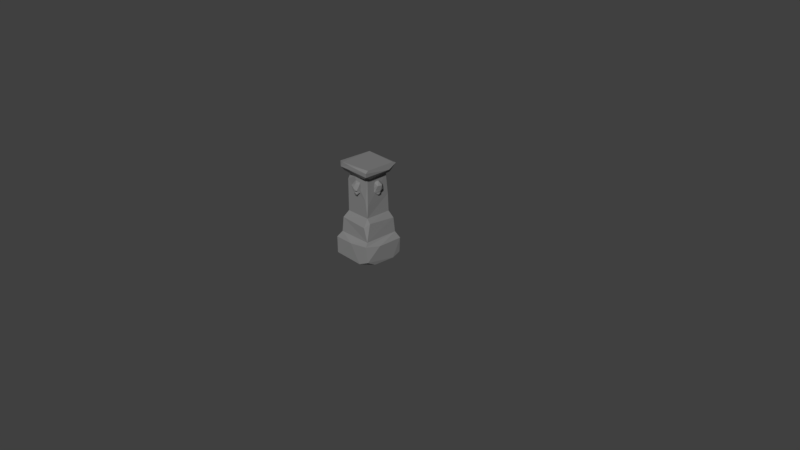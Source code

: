# Source: Column_square_1.blend  (saved by Blender 2.79.0; exported with 4.5.12 LTS)
import bpy
from mathutils import Matrix  # noqa: F401  (used for matrix-valued properties, if any)

bpy.ops.wm.read_factory_settings(use_empty=True)
scene = bpy.context.scene
scene.name = 'Scene'

# ---- collections
col_collection_1 = bpy.data.collections.new('Collection 1'); scene.collection.children.link(col_collection_1)

# ---- materials (node trees are filled in below, after node groups)
mat_m_column_embers = bpy.data.materials.new('M_Column_embers')
mat_m_column_embers.alpha_threshold = 0.0
mat_m_column_embers.diffuse_color = (0.2159, 0.2159, 0.2159, 1.0)
mat_m_column_embers.roughness = 0.5

# ---- material node trees
mat_m_column_embers.use_nodes = True; mat_m_column_embers.node_tree.nodes.clear()
_N = mat_m_column_embers.node_tree.nodes; _L = mat_m_column_embers.node_tree.links
n0 = _N.new('ShaderNodeOutputMaterial'); n0.name = 'Material Output'; n0.location = (1200, 880)
n0.label = 'Material Out'
n1 = _N.new('ShaderNodeAddShader'); n1.name = 'Add Shader'; n1.location = (1000, 880)
n1.label = 'Shader Add Refl'
n2 = _N.new('ShaderNodeAddShader'); n2.name = 'Add Shader.001'; n2.location = (800, 880)
n2.label = 'Shader Add Spec'
n3 = _N.new('ShaderNodeBsdfRefraction'); n3.name = 'Refraction BSDF'; n3.location = (1200, 220)
n3.label = 'Refl BSDF'
n3.mute = True
n4 = _N.new('ShaderNodeMix'); n4.name = 'Mix'; n4.location = (1000, 220)
n4.label = 'Mix Color/Refl'
n4.data_type = 'RGBA'
n4.blend_type = 'MULTIPLY'
n4.inputs[0].default_value = 1.0
n4.inputs[6].default_value = (1.0, 1.0, 1.0, 1.0)
n4.inputs[7].default_value = (0.0, 0.0, 0.0, 0.0)
n5 = _N.new('ShaderNodeMixShader'); n5.name = 'Mix Shader'; n5.location = (600, 880)
n5.label = 'Shader Mix Alpha'
n6 = _N.new('ShaderNodeBsdfTransparent'); n6.name = 'Transparent BSDF'; n6.location = (400, 880)
n6.label = 'Alpha BSDF'
n6.mute = True
n7 = _N.new('ShaderNodeMix'); n7.name = 'Mix.001'; n7.location = (200, 1100)
n7.label = 'Mix Color/Alpha'
n7.data_type = 'RGBA'
n7.blend_type = 'MULTIPLY'
n7.inputs[0].default_value = 1.0
n7.inputs[6].default_value = (1.0, 1.0, 1.0, 1.0)
n7.inputs[7].default_value = (1.0, 1.0, 1.0, 1.0)
n8 = _N.new('ShaderNodeBsdfDiffuse'); n8.name = 'Diffuse BSDF'; n8.location = (400, 660)
n8.label = 'Diff BSDF'
n9 = _N.new('ShaderNodeMix'); n9.name = 'Mix.002'; n9.location = (200, 660)
n9.label = 'Mix Color/Diffuse'
n9.data_type = 'RGBA'
n9.blend_type = 'MULTIPLY'
n9.inputs[0].default_value = 1.0
n9.inputs[6].default_value = (0.2159, 0.2159, 0.2159, 1.0)
n9.inputs[7].default_value = (1.0, 1.0, 1.0, 1.0)
n10 = _N.new('ShaderNodeBsdfAnisotropic'); n10.name = 'Glossy BSDF'; n10.location = (400, 220)
n10.label = 'Spec BSDF'
n10.distribution = 'GGX'
n11 = _N.new('ShaderNodeMix'); n11.name = 'Mix.003'; n11.location = (200, 220)
n11.label = 'Mix Color/Spec'
n11.data_type = 'RGBA'
n11.blend_type = 'MULTIPLY'
n11.inputs[0].default_value = 1.0
n11.inputs[6].default_value = (0.1, 0.1, 0.1, 1.0)
n11.inputs[7].default_value = (0.0, 0.0, 0.0, 1.0)
n12 = _N.new('ShaderNodeMix'); n12.name = 'Mix.004'; n12.location = (200, 0)
n12.label = 'Mix Color/Hardness'
n12.data_type = 'RGBA'
n12.blend_type = 'MULTIPLY'
n12.inputs[0].default_value = 1.0
n12.inputs[6].default_value = (3.95, 3.95, 3.95, 3.95)
n12.inputs[7].default_value = (1.0, 1.0, 1.0, 1.0)
n13 = _N.new('ShaderNodeNormalMap'); n13.name = 'Normal Map'; n13.location = (200, 440)
n13.label = 'Normal/Map'
n13.mute = True
n14 = _N.new('ShaderNodeMix'); n14.name = 'Mix.005'; n14.location = (1000, 660)
n14.label = 'Bump/Map'
n14.mute = True
n14.data_type = 'RGBA'
n14.blend_type = 'MULTIPLY'
n14.inputs[0].default_value = 1.0
n14.inputs[6].default_value = (1.0, 1.0, 1.0, 1.0)
n14.inputs[7].default_value = (0.0, 0.0, 0.0, 1.0)
n15 = _N.new('ShaderNodeTexCoord'); n15.name = 'Texture Coordinate'; n15.location = (-600, 660)
n15.label = 'Texture Coords'
n16 = _N.new('ShaderNodeDisplacement'); n16.name = 'Displacement'; n16.location = (0, 0)
n16.inputs[1].default_value = 0.0
n16.inputs[2].default_value = 0.1
n17 = _N.new('ShaderNodeMath'); n17.name = 'Math'; n17.location = (0, 0)
n17.operation = 'POWER'
_L.new(n1.outputs[0], n0.inputs[0])
_L.new(n2.outputs[0], n1.inputs[0])
_L.new(n3.outputs[0], n1.inputs[1])
_L.new(n4.outputs[2], n3.inputs[0])
_L.new(n5.outputs[0], n2.inputs[0])
_L.new(n6.outputs[0], n5.inputs[1])
_L.new(n7.outputs[2], n5.inputs[0])
_L.new(n8.outputs[0], n5.inputs[2])
_L.new(n9.outputs[2], n8.inputs[0])
_L.new(n10.outputs[0], n2.inputs[1])
_L.new(n11.outputs[2], n10.inputs[0])
_L.new(n13.outputs[0], n8.inputs[2])
_L.new(n13.outputs[0], n10.inputs[4])
_L.new(n13.outputs[0], n3.inputs[3])
_L.new(n14.outputs[2], n16.inputs[0])
_L.new(n16.outputs[0], n0.inputs[2])
_L.new(n12.outputs[2], n17.inputs[0])
_L.new(n17.outputs[0], n10.inputs[1])
n0.is_active_output = True

# ---- world
world_world = bpy.data.worlds.new('World'); scene.world = world_world
world_world.color = (0.05088, 0.05088, 0.05088)
world_world.use_sun_shadow = False
world_world.sun_shadow_jitter_overblur = 0.0
world_world.cycles.sampling_method = 'MANUAL'

# ---- cameras
cam_camera = bpy.data.cameras.new('Camera')
cam_camera.clip_end = 100.0
cam_camera.lens = 35.0
cam_camera.sensor_width = 32.0
cam_camera.sensor_height = 18.0
cam_camera.ortho_scale = 7.314
cam_camera.dof.focus_distance = 0.0

# ---- meshes
me_untitled_002 = bpy.data.meshes.new('Untitled.002')
me_untitled_002.from_pydata([(-17.35, -17.06, 61.75), (-21.95, -22.56, 52.57), (17.15, -22.64, 50.64), (22.58, -22.46, 32.5), (24.97, -26.8, 28.21), (-1.401, -28.93, 25.04), (29.23, -27.76, 8.444), (-20.65, 13.61, 115.7), (-24.68, -18.54, 120.4), (-25.19, 25.42, 121.7), (-26.14, 12.67, 126.5), (25.5, 12.37, 121.4), (21.1, -14.71, 115.1), (-22.51, 16.89, 42.98), (-22.44, 20.44, 53.61), (-17.32, -17.02, 105.1), (-27.52, -29.05, 2.482), (-29.02, -15.67, 0.7128), (13.69, 17.69, 113.1), (17.23, 17.37, 85.72), (18.11, 17.69, 62.1), (23.84, 23.26, 33.12), (9.963, 23.83, 51.32), (-19.76, 22.77, 52.24), (-15.02, 22.91, 42.83), (-25.8, 28.74, 25.38), (28.27, 26.82, 4.715), (27.44, 28.84, 24.43), (-14.2, 29.69, 6.248), (-21.71, -24.69, 122.1), (-3.236, -25.67, 128.3), (-3.942, -17.84, 112.4), (25.19, -24.97, 126.4), (18.98, 2.112, 88.83), (19.69, -1.006, 90.12), (15.25, 4.048, 91.53), (18.36, 5.912, 94.29), (15.1, 5.736, 96.1), (15.14, 4.216, 108.5), (23.41, 2.45, 103.1), (19.52, 0.2806, 108.1), (21.15, 1.619, 92.66), (19.2, -4.529, 96.88), (18.02, -5.559, 94.06), (15.78, -3.266, 92.32), (-2.882, 16.52, 90.19), (-0.6177, 19.36, 88.78), (-4.663, 18.84, 92.77), (-5.474, 19.26, 96.39), (-2.66, 19.42, 95.91), (-6.959, 19.02, 102.3), (-1.027, 22.56, 105.3), (1.526, 16.44, 109.0), (-3.748, 23.22, 100.3), (4.692, 20.78, 103.7), (1.978, 19.19, 96.34), (4.036, 21.42, 97.7), (3.687, 18.93, 93.58), (4.569, 16.7, 92.76), (-0.4819, 22.97, 96.27), (-18.94, -5.739, 94.18), (-18.55, 1.797, 89.81), (-18.37, 3.633, 92.68), (-18.14, 5.369, 94.54), (-19.47, 1.804, 96.12), (-21.01, 4.732, 98.66), (-15.9, 3.972, 92.89), (-15.91, 3.772, 108.0), (-20.16, 3.783, 106.1), (-21.5, -4.313, 104.9), (-15.8, -4.162, 108.2), (-24.06, -0.829, 102.2), (-15.83, -7.203, 102.8), (-22.48, -0.6598, 95.9), (-20.5, -5.237, 97.12), (-22.63, 23.15, 128.9), (-17.85, -24.65, 129.0), (24.69, -21.13, 129.1), (5.797, -16.82, 94.25), (2.462, -21.42, 91.75), (5.812, -19.29, 93.28), (2.553, -20.36, 95.29), (-0.7994, -17.76, 88.51), (-1.42, -20.18, 89.24), (-5.287, -16.73, 93.7), (-5.406, -18.89, 93.57), (0.4986, -23.28, 94.42), (-4.417, -19.85, 95.34), (0.5039, -24.45, 99.78), (-4.126, -23.1, 102.3), (1.851, -21.97, 105.4), (6.17, -18.74, 104.3), (17.58, -15.99, 78.72), (17.25, -16.89, 61.98), (22.67, 21.59, 52.86), (29.12, 27.09, 24.68), (29.29, -7.556, 24.92), (28.43, -15.31, 1.136), (-14.91, 18.71, 113.8), (14.4, 25.44, 121.5), (-24.87, 26.13, 125.5), (18.79, 28.46, 0.6132), (-19.81, 27.0, 0.008274), (16.96, -15.57, 112.2), (14.85, -17.34, 83.65), (20.86, -16.07, 55.4), (-28.62, -28.42, 24.53), (20.27, 17.76, 115.9), (-29.14, 26.29, 24.24), (-16.97, 17.28, 90.78), (-17.42, 17.08, 62.68), (-22.49, 23.27, 32.15), (-28.97, 27.46, 4.665), (-9.841, -25.97, 122.9), (24.84, -24.61, 121.0), (22.11, 4.297, 97.66), (19.67, 6.187, 103.6), (22.03, 0.6365, 95.67), (-6.055, 16.55, 106.2), (-15.74, 6.274, 103.4), (-20.15, -2.752, 92.26), (24.45, 19.59, 129.3), (2.147, -20.3, 89.32), (29.13, 14.91, 0.7203), (14.64, 20.94, 115.3), (-26.86, -25.02, 0.1155), (15.11, -6.098, 99.65), (14.95, -1.297, 92.26), (-17.74, -11.57, 112.7), (-23.15, -23.85, 32.85), (14.87, -29.22, 1.812), (-20.27, -20.23, 116.4), (-24.59, -22.52, 128.3), (24.86, 24.23, 127.3), (17.66, -21.04, 115.8), (17.55, 14.18, 113.6), (-23.87, 10.1, 32.7), (19.39, 2.828, 96.25), (15.18, -4.915, 107.4), (22.14, -3.648, 103.2), (-5.941, 16.57, 94.99), (6.396, 16.47, 104.6), (-16.02, -2.716, 90.66), (-16.8, 0.0494, 108.9), (-15.82, -5.966, 96.72), (-19.2, -2.739, 96.18), (4.604, -22.65, 96.7), (4.62, -16.94, 106.6), (-7.387, -17.12, 102.0), (-2.134, -17.06, 108.1), (-26.35, 18.85, 0.4136)], [], [(104, 31, 15), (104, 93, 92), (93, 104, 0), (2, 105, 93), (129, 3, 1), (130, 5, 16), (16, 125, 130), (29, 132, 8), (10, 100, 9), (10, 75, 100), (11, 77, 32), (11, 114, 12), (11, 12, 107), (134, 12, 114), (107, 12, 135), (134, 103, 12), (103, 135, 12), (136, 13, 111), (136, 111, 108), (1, 14, 136), (1, 0, 14), (14, 0, 110), (0, 109, 110), (0, 15, 128), (128, 109, 0), (136, 108, 106), (108, 112, 17), (19, 110, 109), (19, 20, 110), (22, 94, 21), (24, 23, 21), (25, 108, 111), (21, 27, 111), (111, 27, 25), (26, 27, 95), (28, 25, 27), (101, 102, 28), (113, 30, 29), (29, 131, 113), (8, 131, 29), (31, 131, 128), (31, 103, 134), (134, 113, 131), (114, 32, 113), (32, 77, 30), (30, 113, 32), (127, 35, 33), (33, 35, 41), (36, 41, 35), (36, 35, 37), (116, 39, 115), (38, 40, 116), (39, 117, 115), (139, 126, 42), (42, 117, 139), (137, 115, 117), (34, 43, 44), (47, 46, 45), (50, 48, 140), (140, 118, 50), (52, 54, 51), (54, 59, 51), (56, 58, 57), (55, 57, 59), (57, 46, 59), (46, 47, 59), (120, 73, 61), (64, 62, 73), (63, 119, 66), (119, 65, 68), (67, 119, 68), (71, 68, 65), (71, 74, 69), (72, 69, 74), (72, 74, 144), (132, 76, 75), (79, 122, 78), (80, 78, 146), (80, 146, 81), (88, 86, 146), (79, 83, 122), (83, 82, 122), (84, 82, 83), (85, 83, 86), (87, 84, 85), (89, 148, 87), (89, 86, 88), (89, 88, 90), (89, 90, 149), (90, 147, 149), (91, 147, 90), (88, 146, 90), (18, 135, 19), (19, 92, 93), (93, 105, 20), (21, 94, 3), (3, 4, 21), (95, 123, 26), (96, 123, 95), (6, 130, 97), (18, 98, 124), (99, 98, 9), (107, 124, 99), (100, 75, 133), (125, 16, 17), (44, 126, 127), (31, 104, 103), (31, 128, 15), (0, 104, 15), (11, 133, 121, 77), (93, 1, 2), (1, 93, 0), (3, 105, 2), (3, 2, 1), (3, 129, 5), (3, 5, 4), (106, 5, 129), (16, 5, 106), (130, 6, 5), (6, 4, 5), (128, 7, 98), (131, 7, 128), (7, 8, 9), (7, 131, 8), (132, 10, 8), (9, 8, 10), (10, 132, 75), (115, 36, 37, 116), (114, 11, 32), (11, 107, 133), (13, 136, 14), (1, 136, 129), (128, 98, 109), (129, 136, 106), (106, 17, 16), (108, 17, 106), (150, 17, 112), (108, 25, 112), (18, 109, 98), (19, 109, 18), (110, 20, 22), (110, 22, 23), (20, 94, 22), (14, 110, 23), (21, 23, 22), (23, 13, 14), (23, 24, 13), (13, 24, 111), (24, 21, 111), (27, 26, 101), (27, 101, 28), (112, 25, 28), (112, 28, 102), (29, 30, 76), (29, 76, 132), (31, 134, 131), (113, 134, 114), (44, 127, 33), (34, 44, 33), (33, 41, 34), (36, 137, 41), (137, 36, 115), (123, 97, 125, 150), (116, 37, 38), (40, 39, 116), (38, 138, 40), (139, 39, 40), (138, 139, 40), (138, 126, 139), (139, 117, 39), (137, 117, 41), (117, 43, 41), (41, 43, 34), (43, 117, 42), (42, 126, 43), (43, 126, 44), (46, 58, 45), (45, 140, 47), (47, 140, 48), (48, 49, 47), (49, 59, 47), (49, 48, 59), (53, 59, 48), (53, 48, 50), (51, 53, 50), (51, 50, 118), (118, 52, 51), (54, 52, 141), (59, 53, 51), (54, 141, 56), (56, 141, 58), (59, 54, 56), (59, 56, 55), (57, 55, 56), (46, 57, 58), (66, 142, 61), (61, 142, 120), (142, 60, 120), (144, 60, 142), (73, 62, 61), (62, 66, 61), (63, 66, 62), (63, 62, 64), (64, 65, 63), (64, 73, 65), (63, 65, 119), (68, 143, 67), (69, 70, 143), (69, 143, 68), (69, 68, 71), (70, 69, 72), (73, 71, 65), (71, 73, 74), (60, 144, 74), (60, 74, 145), (145, 120, 60), (145, 74, 73), (145, 73, 120), (30, 77, 76), (77, 75, 76), (121, 75, 77), (133, 75, 121), (82, 78, 122), (79, 78, 80), (78, 147, 91), (81, 79, 80), (81, 86, 79), (86, 81, 146), (86, 83, 79), (83, 85, 84), (85, 86, 87), (87, 148, 84), (87, 86, 89), (89, 149, 148), (90, 146, 91), (91, 146, 78), (92, 135, 103), (135, 92, 19), (104, 92, 103), (19, 93, 20), (20, 105, 94), (3, 94, 105), (21, 95, 27), (96, 95, 21), (21, 4, 96), (96, 6, 123), (96, 4, 6), (123, 6, 97), (124, 135, 18), (124, 107, 135), (98, 99, 124), (99, 133, 107), (99, 100, 133), (9, 98, 7), (100, 99, 9), (125, 97, 130), (125, 17, 150), (101, 26, 123), (123, 150, 101), (102, 101, 150), (150, 112, 102)])
_uv = me_untitled_002.uv_layers.new(name='UVmap_0')
_uv.uv.foreach_set('vector', [0.6678, 0.3773, 0.5978, 0.4856, 0.5826, 0.4499, 0.6678, 0.3773, 0.6748, 0.2824, 0.6777, 0.3131, 0.6748, 0.2824, 0.6678, 0.3773, 0.5425, 0.2827, 0.6708, 0.2281, 0.6952, 0.2457, 0.6748, 0.2824, 0.5163, 0.1759, 0.6935, 0.1609, 0.5276, 0.2416, 0.6676, 0.03204, 0.6054, 0.1294, 0.5105, 0.03702, 0.5105, 0.03702, 0.5813, 0.02088, 0.6676, 0.03204, 0.2371, 0.4913, 0.2187, 0.4788, 0.2511, 0.4666, 0.2284, 0.3385, 0.2321, 0.29, 0.253, 0.2924, 0.2284, 0.3385, 0.2195, 0.3164, 0.2321, 0.29, 0.7225, 0.4392, 0.6839, 0.292, 0.695, 0.2935, 0.7225, 0.4392, 0.7205, 0.2987, 0.7458, 0.3246, 0.7225, 0.4392, 0.7458, 0.3246, 0.7397, 0.4664, 0.739, 0.303, 0.7458, 0.3246, 0.7205, 0.2987, 0.7397, 0.4664, 0.7458, 0.3246, 0.7591, 0.4373, 0.739, 0.303, 0.7602, 0.3385, 0.7458, 0.3246, 0.7602, 0.3385, 0.7591, 0.4373, 0.7458, 0.3246, 0.326, 0.1573, 0.3027, 0.1984, 0.2824, 0.1581, 0.326, 0.1573, 0.2824, 0.1581, 0.2714, 0.1107, 0.4549, 0.2335, 0.297, 0.241, 0.326, 0.1573, 0.4549, 0.2335, 0.4428, 0.2962, 0.297, 0.241, 0.297, 0.241, 0.4428, 0.2962, 0.3057, 0.2843, 0.4428, 0.2962, 0.306, 0.3883, 0.3057, 0.2843, 0.4428, 0.2962, 0.4313, 0.4581, 0.4095, 0.4789, 0.4095, 0.4789, 0.306, 0.3883, 0.4428, 0.2962, 0.326, 0.1573, 0.2714, 0.1107, 0.4845, 0.1115, 0.2714, 0.1107, 0.2706, 0.03729, 0.4373, 0.02262, 0.06692, 0.3729, 0.2026, 0.2987, 0.198, 0.4065, 0.06692, 0.3729, 0.06432, 0.2862, 0.2026, 0.2987, 0.09003, 0.2357, 0.04986, 0.2365, 0.04113, 0.1634, 0.1987, 0.2061, 0.2103, 0.2425, 0.04113, 0.1634, 0.237, 0.1173, 0.2519, 0.1159, 0.2301, 0.1628, 0.04113, 0.1634, 0.03523, 0.122, 0.2301, 0.1628, 0.2301, 0.1628, 0.03523, 0.122, 0.237, 0.1173, 0.02881, 0.04182, 0.03523, 0.122, 0.0248, 0.1091, 0.1931, 0.04297, 0.237, 0.1173, 0.03523, 0.122, 0.0496, 0.02916, 0.2191, 0.01978, 0.1931, 0.04297, 0.4835, 0.3289, 0.4574, 0.3561, 0.4806, 0.2785, 0.4806, 0.2785, 0.5075, 0.288, 0.4835, 0.3289, 0.4956, 0.2702, 0.5075, 0.288, 0.4806, 0.2785, 0.5284, 0.349, 0.5075, 0.288, 0.5295, 0.2928, 0.5284, 0.349, 0.529, 0.4224, 0.5087, 0.4476, 0.5087, 0.4476, 0.4835, 0.3289, 0.5075, 0.288, 0.4881, 0.4601, 0.469, 0.4648, 0.4835, 0.3289, 0.469, 0.4648, 0.4559, 0.4612, 0.4574, 0.3561, 0.4574, 0.3561, 0.4835, 0.3289, 0.469, 0.4648, 0.2994, 0.4932, 0.3217, 0.4947, 0.3206, 0.5196, 0.3304, 0.5255, 0.3519, 0.531, 0.3177, 0.5479, 0.3484, 0.5543, 0.3177, 0.5479, 0.3519, 0.531, 0.3484, 0.5543, 0.3519, 0.531, 0.3661, 0.5578, 0.3418, 0.6053, 0.3208, 0.6008, 0.3314, 0.575, 0.3361, 0.6362, 0.3085, 0.626, 0.3418, 0.6053, 0.3208, 0.6008, 0.3122, 0.563, 0.3314, 0.575, 0.2948, 0.602, 0.2592, 0.5868, 0.2832, 0.5704, 0.2832, 0.5704, 0.3122, 0.563, 0.2948, 0.602, 0.3308, 0.5599, 0.3314, 0.575, 0.3122, 0.563, 0.3, 0.5288, 0.2773, 0.5553, 0.2707, 0.542, 0.561, 0.5495, 0.5335, 0.5303, 0.5606, 0.5301, 0.5688, 0.6033, 0.5661, 0.5686, 0.578, 0.5559, 0.578, 0.5559, 0.5683, 0.6262, 0.5688, 0.6033, 0.5257, 0.6412, 0.5064, 0.6078, 0.5349, 0.6139, 0.5064, 0.6078, 0.5315, 0.5688, 0.5349, 0.6139, 0.5075, 0.5801, 0.4968, 0.5461, 0.5064, 0.5528, 0.5131, 0.5648, 0.5064, 0.5528, 0.5315, 0.5688, 0.5064, 0.5528, 0.5335, 0.5303, 0.5315, 0.5688, 0.5335, 0.5303, 0.561, 0.5495, 0.5315, 0.5688, 0.4388, 0.541, 0.429, 0.5607, 0.416, 0.5223, 0.4097, 0.5598, 0.3995, 0.5382, 0.429, 0.5607, 0.393, 0.5528, 0.3752, 0.602, 0.3876, 0.54, 0.3752, 0.602, 0.4024, 0.5806, 0.403, 0.6094, 0.3934, 0.6324, 0.3752, 0.602, 0.403, 0.6094, 0.4284, 0.5962, 0.403, 0.6094, 0.4024, 0.5806, 0.4284, 0.5962, 0.4527, 0.5727, 0.4418, 0.6097, 0.472, 0.6076, 0.4418, 0.6097, 0.4527, 0.5727, 0.472, 0.6076, 0.4527, 0.5727, 0.4769, 0.5663, 0.0136, 0.7862, 0.04327, 0.7593, 0.01745, 0.929, 0.6471, 0.5431, 0.6463, 0.5266, 0.6806, 0.5491, 0.6711, 0.5486, 0.6806, 0.5491, 0.6592, 0.5732, 0.6711, 0.5486, 0.6592, 0.5732, 0.6552, 0.5575, 0.6415, 0.5864, 0.6381, 0.5602, 0.6592, 0.5732, 0.6471, 0.5431, 0.6273, 0.5243, 0.6463, 0.5266, 0.6273, 0.5243, 0.631, 0.5135, 0.6463, 0.5266, 0.594, 0.5595, 0.6082, 0.5288, 0.6194, 0.5302, 0.5997, 0.5597, 0.6273, 0.5243, 0.6381, 0.5602, 0.608, 0.5682, 0.594, 0.5595, 0.5997, 0.5597, 0.6251, 0.6026, 0.5974, 0.6141, 0.608, 0.5682, 0.6251, 0.6026, 0.6381, 0.5602, 0.6415, 0.5864, 0.6251, 0.6026, 0.6415, 0.5864, 0.6509, 0.612, 0.6251, 0.6026, 0.6509, 0.612, 0.6283, 0.6367, 0.6509, 0.612, 0.6712, 0.6242, 0.6283, 0.6367, 0.6757, 0.6081, 0.6712, 0.6242, 0.6509, 0.612, 0.6415, 0.5864, 0.6592, 0.5732, 0.6509, 0.612, 0.9053, 0.4847, 0.8861, 0.492, 0.9063, 0.3945, 0.9063, 0.3945, 0.7772, 0.351, 0.7774, 0.2864, 0.7774, 0.2864, 0.7632, 0.2485, 0.9097, 0.2869, 0.9332, 0.1632, 0.9251, 0.2406, 0.7483, 0.1632, 0.7483, 0.1632, 0.7309, 0.1129, 0.9332, 0.1632, 0.9484, 0.1028, 0.9014, 0.02963, 0.943, 0.04388, 0.8114, 0.1171, 0.9014, 0.02963, 0.9484, 0.1028, 0.7404, 0.05655, 0.7467, 0.03568, 0.7765, 0.02704, 0.9926, 0.3796, 0.9828, 0.4357, 0.9764, 0.3174, 0.9539, 0.3172, 0.9828, 0.4357, 0.9562, 0.4692, 0.9702, 0.2923, 0.9764, 0.3174, 0.9539, 0.3172, 0.9352, 0.4742, 0.9231, 0.4702, 0.9317, 0.2883, 0.05311, 0.5274, 0.03939, 0.5294, 0.06246, 0.5113, 0.01448, 0.4189, 0.02458, 0.4158, 0.01519, 0.4209, 0.5978, 0.4856, 0.6678, 0.3773, 0.6792, 0.4896, 0.5978, 0.4856, 0.5584, 0.4783, 0.5826, 0.4499, 0.5425, 0.2827, 0.6678, 0.3773, 0.5826, 0.4499, 0.7225, 0.4392, 0.6946, 0.484, 0.6838, 0.4728, 0.6839, 0.292, 0.6748, 0.2824, 0.5276, 0.2416, 0.6708, 0.2281, 0.5276, 0.2416, 0.6748, 0.2824, 0.5425, 0.2827, 0.6935, 0.1609, 0.6952, 0.2457, 0.6708, 0.2281, 0.6935, 0.1609, 0.6708, 0.2281, 0.5276, 0.2416, 0.6935, 0.1609, 0.5163, 0.1759, 0.6054, 0.1294, 0.6935, 0.1609, 0.6054, 0.1294, 0.7057, 0.1245, 0.5027, 0.1168, 0.6054, 0.1294, 0.5163, 0.1759, 0.5105, 0.03702, 0.6054, 0.1294, 0.5027, 0.1168, 0.6676, 0.03204, 0.7148, 0.06605, 0.6054, 0.1294, 0.7148, 0.06605, 0.7057, 0.1245, 0.6054, 0.1294, 0.2892, 0.4344, 0.2728, 0.3198, 0.2882, 0.3124, 0.2738, 0.4732, 0.2728, 0.3198, 0.2892, 0.4344, 0.2728, 0.3198, 0.2511, 0.4666, 0.253, 0.2924, 0.2728, 0.3198, 0.2738, 0.4732, 0.2511, 0.4666, 0.2187, 0.4788, 0.2284, 0.3385, 0.2511, 0.4666, 0.253, 0.2924, 0.2511, 0.4666, 0.2284, 0.3385, 0.2284, 0.3385, 0.2187, 0.4788, 0.2195, 0.3164, 0.3314, 0.575, 0.3484, 0.5543, 0.3661, 0.5578, 0.3418, 0.6053, 0.7205, 0.2987, 0.7225, 0.4392, 0.695, 0.2935, 0.7225, 0.4392, 0.7397, 0.4664, 0.6946, 0.484, 0.3027, 0.1984, 0.326, 0.1573, 0.297, 0.241, 0.4549, 0.2335, 0.326, 0.1573, 0.4665, 0.1573, 0.4095, 0.4789, 0.3218, 0.4768, 0.306, 0.3883, 0.4665, 0.1573, 0.326, 0.1573, 0.4845, 0.1115, 0.4845, 0.1115, 0.4373, 0.02262, 0.4907, 0.03044, 0.2714, 0.1107, 0.4373, 0.02262, 0.4845, 0.1115, 0.2989, 0.01935, 0.4373, 0.02262, 0.2706, 0.03729, 0.2714, 0.1107, 0.259, 0.06151, 0.2706, 0.03729, 0.07153, 0.484, 0.198, 0.4065, 0.1779, 0.4815, 0.06692, 0.3729, 0.198, 0.4065, 0.07153, 0.484, 0.2026, 0.2987, 0.06432, 0.2862, 0.09003, 0.2357, 0.2026, 0.2987, 0.09003, 0.2357, 0.2103, 0.2425, 0.06432, 0.2862, 0.04986, 0.2365, 0.09003, 0.2357, 0.2203, 0.2551, 0.2026, 0.2987, 0.2103, 0.2425, 0.04113, 0.1634, 0.2103, 0.2425, 0.09003, 0.2357, 0.2103, 0.2425, 0.2345, 0.2119, 0.2203, 0.2551, 0.2103, 0.2425, 0.1987, 0.2061, 0.2345, 0.2119, 0.2345, 0.2119, 0.1987, 0.2061, 0.2301, 0.1628, 0.1987, 0.2061, 0.04113, 0.1634, 0.2301, 0.1628, 0.03523, 0.122, 0.02881, 0.04182, 0.0496, 0.02916, 0.03523, 0.122, 0.0496, 0.02916, 0.1931, 0.04297, 0.2451, 0.02958, 0.237, 0.1173, 0.1931, 0.04297, 0.2451, 0.02958, 0.1931, 0.04297, 0.2191, 0.01978, 0.4806, 0.2785, 0.4574, 0.3561, 0.4554, 0.2974, 0.4806, 0.2785, 0.4554, 0.2974, 0.4552, 0.2702, 0.5284, 0.349, 0.5087, 0.4476, 0.5075, 0.288, 0.4835, 0.3289, 0.5087, 0.4476, 0.4881, 0.4601, 0.2973, 0.5127, 0.2994, 0.4932, 0.3206, 0.5196, 0.3, 0.5288, 0.2973, 0.5127, 0.3206, 0.5196, 0.3304, 0.5255, 0.3177, 0.5479, 0.3, 0.5288, 0.3484, 0.5543, 0.3308, 0.5599, 0.3177, 0.5479, 0.3308, 0.5599, 0.3484, 0.5543, 0.3314, 0.575, 0.1875, 0.7335, 0.07139, 0.7323, 0.05311, 0.5274, 0.2017, 0.5218, 0.3418, 0.6053, 0.3661, 0.5578, 0.3361, 0.6362, 0.3085, 0.626, 0.3208, 0.6008, 0.3418, 0.6053, 0.3361, 0.6362, 0.275, 0.6331, 0.3085, 0.626, 0.2948, 0.602, 0.3208, 0.6008, 0.3085, 0.626, 0.275, 0.6331, 0.2948, 0.602, 0.3085, 0.626, 0.275, 0.6331, 0.2592, 0.5868, 0.2948, 0.602, 0.2948, 0.602, 0.3122, 0.563, 0.3208, 0.6008, 0.3308, 0.5599, 0.3122, 0.563, 0.3177, 0.5479, 0.3122, 0.563, 0.2773, 0.5553, 0.3177, 0.5479, 0.3177, 0.5479, 0.2773, 0.5553, 0.3, 0.5288, 0.2773, 0.5553, 0.3122, 0.563, 0.2832, 0.5704, 0.2832, 0.5704, 0.2592, 0.5868, 0.2773, 0.5553, 0.2773, 0.5553, 0.2592, 0.5868, 0.2707, 0.542, 0.536, 0.5276, 0.5262, 0.507, 0.5427, 0.5155, 0.5606, 0.5301, 0.578, 0.5559, 0.561, 0.5495, 0.561, 0.5495, 0.578, 0.5559, 0.5661, 0.5686, 0.5661, 0.5686, 0.5529, 0.5644, 0.561, 0.5495, 0.5529, 0.5644, 0.5315, 0.5688, 0.561, 0.5495, 0.5529, 0.5644, 0.5661, 0.5686, 0.5315, 0.5688, 0.5471, 0.5914, 0.5315, 0.5688, 0.5661, 0.5686, 0.5471, 0.5914, 0.5661, 0.5686, 0.5688, 0.6033, 0.5349, 0.6139, 0.5471, 0.5914, 0.5688, 0.6033, 0.5349, 0.6139, 0.5688, 0.6033, 0.5683, 0.6262, 0.5683, 0.6262, 0.5257, 0.6412, 0.5349, 0.6139, 0.5064, 0.6078, 0.5257, 0.6412, 0.4891, 0.619, 0.5315, 0.5688, 0.5471, 0.5914, 0.5349, 0.6139, 0.5064, 0.6078, 0.4891, 0.619, 0.5075, 0.5801, 0.5075, 0.5801, 0.4891, 0.619, 0.4968, 0.5461, 0.5315, 0.5688, 0.5064, 0.6078, 0.5075, 0.5801, 0.5315, 0.5688, 0.5075, 0.5801, 0.5131, 0.5648, 0.5064, 0.5528, 0.5131, 0.5648, 0.5075, 0.5801, 0.5335, 0.5303, 0.5064, 0.5528, 0.4968, 0.5461, 0.4188, 0.5073, 0.4438, 0.5197, 0.416, 0.5223, 0.416, 0.5223, 0.4438, 0.5197, 0.4388, 0.541, 0.4602, 0.5257, 0.4576, 0.5533, 0.4388, 0.541, 0.4769, 0.5663, 0.4576, 0.5533, 0.4602, 0.5257, 0.429, 0.5607, 0.3995, 0.5382, 0.416, 0.5223, 0.3995, 0.5382, 0.3876, 0.54, 0.4115, 0.5268, 0.393, 0.5528, 0.3876, 0.54, 0.3995, 0.5382, 0.393, 0.5528, 0.3995, 0.5382, 0.4097, 0.5598, 0.4097, 0.5598, 0.4024, 0.5806, 0.393, 0.5528, 0.4097, 0.5598, 0.429, 0.5607, 0.4024, 0.5806, 0.393, 0.5528, 0.4024, 0.5806, 0.3752, 0.602, 0.403, 0.6094, 0.4155, 0.6399, 0.3934, 0.6324, 0.4418, 0.6097, 0.4422, 0.6399, 0.4155, 0.6399, 0.4418, 0.6097, 0.4155, 0.6399, 0.403, 0.6094, 0.4418, 0.6097, 0.403, 0.6094, 0.4284, 0.5962, 0.4422, 0.6399, 0.4418, 0.6097, 0.472, 0.6076, 0.429, 0.5607, 0.4284, 0.5962, 0.4024, 0.5806, 0.4284, 0.5962, 0.429, 0.5607, 0.4527, 0.5727, 0.4576, 0.5533, 0.4769, 0.5663, 0.4527, 0.5727, 0.4576, 0.5533, 0.4527, 0.5727, 0.4457, 0.5599, 0.4457, 0.5599, 0.4388, 0.541, 0.4576, 0.5533, 0.4457, 0.5599, 0.4527, 0.5727, 0.429, 0.5607, 0.4457, 0.5599, 0.429, 0.5607, 0.4388, 0.541, 0.1086, 0.753, 0.2058, 0.7684, 0.04327, 0.7593, 0.2058, 0.7684, 0.01745, 0.929, 0.04327, 0.7593, 0.2018, 0.932, 0.01745, 0.929, 0.2058, 0.7684, 0.1841, 0.9553, 0.01745, 0.929, 0.2018, 0.932, 0.6593, 0.5168, 0.6806, 0.5491, 0.6463, 0.5266, 0.6471, 0.5431, 0.6806, 0.5491, 0.6711, 0.5486, 0.6806, 0.5491, 0.6712, 0.6242, 0.6757, 0.6081, 0.6552, 0.5575, 0.6471, 0.5431, 0.6711, 0.5486, 0.6552, 0.5575, 0.6381, 0.5602, 0.6471, 0.5431, 0.6381, 0.5602, 0.6552, 0.5575, 0.6592, 0.5732, 0.6381, 0.5602, 0.6273, 0.5243, 0.6471, 0.5431, 0.6273, 0.5243, 0.5997, 0.5597, 0.594, 0.5595, 0.5997, 0.5597, 0.6381, 0.5602, 0.608, 0.5682, 0.608, 0.5682, 0.5974, 0.6141, 0.594, 0.5595, 0.608, 0.5682, 0.6381, 0.5602, 0.6251, 0.6026, 0.6251, 0.6026, 0.6283, 0.6367, 0.5974, 0.6141, 0.6509, 0.612, 0.6592, 0.5732, 0.6757, 0.6081, 0.6757, 0.6081, 0.6592, 0.5732, 0.6806, 0.5491, 0.7772, 0.351, 0.8861, 0.492, 0.7946, 0.4791, 0.8861, 0.492, 0.7772, 0.351, 0.9063, 0.3945, 0.7708, 0.377, 0.7772, 0.351, 0.7946, 0.4791, 0.9063, 0.3945, 0.7774, 0.2864, 0.9097, 0.2869, 0.9097, 0.2869, 0.7632, 0.2485, 0.9251, 0.2406, 0.7483, 0.1632, 0.9251, 0.2406, 0.7632, 0.2485, 0.9332, 0.1632, 0.9484, 0.1028, 0.9477, 0.1347, 0.8114, 0.1171, 0.9484, 0.1028, 0.9332, 0.1632, 0.9332, 0.1632, 0.7309, 0.1129, 0.8114, 0.1171, 0.8114, 0.1171, 0.7404, 0.05655, 0.9014, 0.02963, 0.8114, 0.1171, 0.7309, 0.1129, 0.7404, 0.05655, 0.9014, 0.02963, 0.7404, 0.05655, 0.7765, 0.02704, 0.9764, 0.3174, 0.9901, 0.3244, 0.9926, 0.3796, 0.9764, 0.3174, 0.9702, 0.2923, 0.9901, 0.3244, 0.9828, 0.4357, 0.9539, 0.3172, 0.9764, 0.3174, 0.9539, 0.3172, 0.9317, 0.2883, 0.9702, 0.2923, 0.9539, 0.3172, 0.9352, 0.4742, 0.9317, 0.2883, 0.9562, 0.4692, 0.9828, 0.4357, 0.9759, 0.4655, 0.9352, 0.4742, 0.9539, 0.3172, 0.9562, 0.4692, 0.05311, 0.5274, 0.07139, 0.7323, 0.0268, 0.6866, 0.05311, 0.5274, 0.132, 0.5084, 0.2017, 0.5218, 0.2387, 0.7051, 0.2248, 0.7315, 0.1875, 0.7335, 0.1875, 0.7335, 0.2017, 0.5218, 0.2387, 0.7051, 0.2375, 0.5461, 0.2387, 0.7051, 0.2017, 0.5218, 0.2017, 0.5218, 0.2367, 0.5181, 0.2375, 0.5461])
_uv.active_render = True
_uv = me_untitled_002.uv_layers.new(name='LightMapUV')
_uv.uv.foreach_set('vector', [0.4121, 0.2104, 0.5342, 0.1312, 0.494, 0.1141, 0.4121, 0.2104, 0.3049, 0.218, 0.3396, 0.2214, 0.3049, 0.218, 0.4121, 0.2104, 0.3053, 0.06874, 0.2438, 0.2137, 0.2637, 0.2413, 0.3049, 0.218, 0.1845, 0.0393, 0.168, 0.2391, 0.2587, 0.05213, 0.02251, 0.2102, 0.1322, 0.1397, 0.02767, 0.0344, 0.02767, 0.0344, 0.009963, 0.1128, 0.02251, 0.2102, 0.8989, 0.8348, 0.9197, 0.8208, 0.8831, 0.8068, 0.9088, 0.6623, 0.9048, 0.6075, 0.8811, 0.6104, 0.9088, 0.6623, 0.919, 0.6373, 0.9048, 0.6075, 0.9446, 0.5213, 0.9009, 0.3554, 0.9134, 0.357, 0.9446, 0.5213, 0.9421, 0.3629, 0.9707, 0.3922, 0.9446, 0.5213, 0.9707, 0.3922, 0.9641, 0.5519, 0.9629, 0.3678, 0.9707, 0.3922, 0.9421, 0.3629, 0.9641, 0.5519, 0.9707, 0.3922, 0.9859, 0.5194, 0.9629, 0.3678, 0.9869, 0.4079, 0.9707, 0.3922, 0.9869, 0.4079, 0.9859, 0.5194, 0.9707, 0.3922, 0.4501, 0.8333, 0.4764, 0.787, 0.4993, 0.8325, 0.4501, 0.8333, 0.4993, 0.8325, 0.5116, 0.8861, 0.3045, 0.7473, 0.483, 0.7389, 0.4501, 0.8333, 0.3045, 0.7473, 0.3182, 0.6766, 0.483, 0.7389, 0.483, 0.7389, 0.3182, 0.6766, 0.4731, 0.69, 0.3182, 0.6766, 0.4728, 0.5728, 0.4731, 0.69, 0.3182, 0.6766, 0.3313, 0.4938, 0.356, 0.4703, 0.356, 0.4703, 0.4728, 0.5728, 0.3182, 0.6766, 0.4501, 0.8333, 0.5116, 0.8861, 0.2713, 0.8849, 0.5116, 0.8861, 0.5127, 0.9688, 0.3245, 0.9854, 0.06422, 0.8563, 0.2174, 0.7726, 0.2123, 0.8943, 0.06422, 0.8563, 0.06129, 0.7584, 0.2174, 0.7726, 0.09032, 0.7015, 0.04495, 0.7022, 0.03509, 0.6197, 0.213, 0.6681, 0.2261, 0.7091, 0.03509, 0.6197, 0.2563, 0.568, 0.2731, 0.5663, 0.2484, 0.6192, 0.03509, 0.6197, 0.02843, 0.5732, 0.2484, 0.6192, 0.2484, 0.6192, 0.02843, 0.5732, 0.2563, 0.568, 0.02118, 0.4829, 0.02843, 0.5732, 0.01666, 0.5586, 0.2067, 0.4844, 0.2563, 0.568, 0.02843, 0.5732, 0.04466, 0.4685, 0.2361, 0.4582, 0.2067, 0.4844, 0.8287, 0.4078, 0.8582, 0.4384, 0.8321, 0.3511, 0.8321, 0.3511, 0.8014, 0.3616, 0.8287, 0.4078, 0.815, 0.3417, 0.8014, 0.3616, 0.8321, 0.3511, 0.7778, 0.4302, 0.8014, 0.3616, 0.7765, 0.3668, 0.7778, 0.4302, 0.7771, 0.513, 0.7999, 0.5416, 0.7999, 0.5416, 0.8287, 0.4078, 0.8014, 0.3616, 0.8234, 0.5557, 0.8451, 0.5609, 0.8287, 0.4078, 0.8451, 0.5609, 0.86, 0.5568, 0.8582, 0.4384, 0.8582, 0.4384, 0.8287, 0.4078, 0.8451, 0.5609, 0.3132, 0.2886, 0.3334, 0.2901, 0.3325, 0.3127, 0.3414, 0.3181, 0.3608, 0.3231, 0.3299, 0.3384, 0.3576, 0.3442, 0.3299, 0.3384, 0.3608, 0.3231, 0.3576, 0.3442, 0.3608, 0.3231, 0.3737, 0.3473, 0.3517, 0.3905, 0.3327, 0.3864, 0.3422, 0.3629, 0.3466, 0.4184, 0.3215, 0.4092, 0.3517, 0.3905, 0.3327, 0.3864, 0.3249, 0.3521, 0.3422, 0.3629, 0.3091, 0.3874, 0.2767, 0.3737, 0.2987, 0.3588, 0.2987, 0.3588, 0.3249, 0.3521, 0.3091, 0.3874, 0.3417, 0.3492, 0.3422, 0.3629, 0.3249, 0.3521, 0.3138, 0.3209, 0.2932, 0.3449, 0.2872, 0.3329, 0.9223, 0.904, 0.8975, 0.8865, 0.9219, 0.8864, 0.9295, 0.9525, 0.9268, 0.9211, 0.938, 0.9097, 0.938, 0.9097, 0.929, 0.9731, 0.9295, 0.9525, 0.8903, 0.9866, 0.873, 0.9565, 0.8988, 0.962, 0.873, 0.9565, 0.8957, 0.9213, 0.8988, 0.962, 0.874, 0.9315, 0.8641, 0.9009, 0.8727, 0.9069, 0.8791, 0.9177, 0.8727, 0.9069, 0.8957, 0.9213, 0.8727, 0.9069, 0.8975, 0.8865, 0.8957, 0.9213, 0.8975, 0.8865, 0.9223, 0.904, 0.8957, 0.9213, 0.4598, 0.3337, 0.4508, 0.3517, 0.439, 0.3168, 0.4331, 0.351, 0.4237, 0.3312, 0.4508, 0.3517, 0.4179, 0.3445, 0.4014, 0.3892, 0.4128, 0.3329, 0.4014, 0.3892, 0.4264, 0.3698, 0.4269, 0.3958, 0.4181, 0.4167, 0.4014, 0.3892, 0.4269, 0.3958, 0.4502, 0.3839, 0.4269, 0.3958, 0.4264, 0.3698, 0.4502, 0.3839, 0.4725, 0.3626, 0.4626, 0.3961, 0.4902, 0.3944, 0.4626, 0.3961, 0.4725, 0.3626, 0.4902, 0.3944, 0.4725, 0.3626, 0.4946, 0.3566, 0.751, 0.07828, 0.7846, 0.0481, 0.7555, 0.2394, 0.6266, 0.05598, 0.6258, 0.04076, 0.6573, 0.06179, 0.6486, 0.06127, 0.6573, 0.06179, 0.6377, 0.08399, 0.6486, 0.06127, 0.6377, 0.08399, 0.634, 0.0693, 0.6211, 0.0962, 0.618, 0.07195, 0.6377, 0.08399, 0.6266, 0.05598, 0.608, 0.03876, 0.6258, 0.04076, 0.608, 0.03876, 0.6114, 0.02875, 0.6258, 0.04076, 0.5773, 0.07131, 0.5905, 0.04275, 0.6008, 0.04408, 0.5826, 0.07143, 0.608, 0.03876, 0.618, 0.07195, 0.5903, 0.07927, 0.5773, 0.07131, 0.5826, 0.07143, 0.6059, 0.1113, 0.5804, 0.1219, 0.5903, 0.07927, 0.6059, 0.1113, 0.618, 0.07195, 0.6211, 0.0962, 0.6059, 0.1113, 0.6211, 0.0962, 0.63, 0.12, 0.6059, 0.1113, 0.63, 0.12, 0.6092, 0.1428, 0.63, 0.12, 0.6488, 0.1311, 0.6092, 0.1428, 0.653, 0.1163, 0.6488, 0.1311, 0.63, 0.12, 0.6211, 0.0962, 0.6377, 0.08399, 0.63, 0.12, 0.5689, 0.1865, 0.5905, 0.1784, 0.5678, 0.2883, 0.5678, 0.2883, 0.7133, 0.3373, 0.7132, 0.4099, 0.7132, 0.4099, 0.7295, 0.453, 0.5638, 0.4097, 0.5374, 0.549, 0.5465, 0.4617, 0.7464, 0.5492, 0.7464, 0.5492, 0.766, 0.6059, 0.5374, 0.549, 0.5202, 0.6173, 0.5733, 0.6998, 0.5263, 0.6838, 0.6749, 0.601, 0.5733, 0.6998, 0.5202, 0.6173, 0.7553, 0.6693, 0.748, 0.6928, 0.7145, 0.7025, 0.1247, 0.4275, 0.06127, 0.4166, 0.195, 0.4094, 0.1951, 0.3842, 0.06127, 0.4166, 0.02359, 0.3867, 0.2233, 0.4025, 0.195, 0.4094, 0.1951, 0.3842, 0.0178, 0.363, 0.02229, 0.3493, 0.2277, 0.3591, 0.6023, 0.7527, 0.5869, 0.755, 0.6129, 0.7345, 0.007812, 0.9922, 0.007812, 0.9922, 0.007812, 0.9922, 0.5342, 0.1312, 0.4121, 0.2104, 0.5384, 0.2232, 0.5342, 0.1312, 0.5261, 0.08679, 0.494, 0.1141, 0.3053, 0.06874, 0.4121, 0.2104, 0.494, 0.1141, 0.9446, 0.5213, 0.9129, 0.572, 0.9006, 0.5594, 0.9009, 0.3554, 0.3049, 0.218, 0.2587, 0.05213, 0.2438, 0.2137, 0.2587, 0.05213, 0.3049, 0.218, 0.3053, 0.06874, 0.168, 0.2391, 0.2637, 0.2413, 0.2438, 0.2137, 0.168, 0.2391, 0.2438, 0.2137, 0.2587, 0.05213, 0.168, 0.2391, 0.1845, 0.0393, 0.1322, 0.1397, 0.168, 0.2391, 0.1322, 0.1397, 0.1268, 0.2528, 0.118, 0.02382, 0.1322, 0.1397, 0.1845, 0.0393, 0.02767, 0.0344, 0.1322, 0.1397, 0.118, 0.02382, 0.02251, 0.2102, 0.0609, 0.2634, 0.1322, 0.1397, 0.0609, 0.2634, 0.1268, 0.2528, 0.1322, 0.1397, 0.8401, 0.7708, 0.8587, 0.6411, 0.8414, 0.6328, 0.8575, 0.8144, 0.8587, 0.6411, 0.8401, 0.7708, 0.8587, 0.6411, 0.8831, 0.8068, 0.8811, 0.6104, 0.8587, 0.6411, 0.8575, 0.8144, 0.8831, 0.8068, 0.9197, 0.8208, 0.9088, 0.6623, 0.8831, 0.8068, 0.8811, 0.6104, 0.8831, 0.8068, 0.9088, 0.6623, 0.9088, 0.6623, 0.9197, 0.8208, 0.919, 0.6373, 0.3422, 0.3629, 0.3576, 0.3442, 0.3737, 0.3473, 0.3517, 0.3905, 0.9421, 0.3629, 0.9446, 0.5213, 0.9134, 0.357, 0.9446, 0.5213, 0.9641, 0.5519, 0.9129, 0.572, 0.4764, 0.787, 0.4501, 0.8333, 0.483, 0.7389, 0.3045, 0.7473, 0.4501, 0.8333, 0.2915, 0.8332, 0.356, 0.4703, 0.4549, 0.4728, 0.4728, 0.5728, 0.2915, 0.8332, 0.4501, 0.8333, 0.2713, 0.8849, 0.2713, 0.8849, 0.3245, 0.9854, 0.2694, 0.9722, 0.5116, 0.8861, 0.3245, 0.9854, 0.2713, 0.8849, 0.4808, 0.989, 0.3245, 0.9854, 0.5127, 0.9688, 0.5116, 0.8861, 0.5257, 0.9416, 0.5127, 0.9688, 0.06942, 0.9816, 0.2123, 0.8943, 0.1895, 0.979, 0.06422, 0.8563, 0.2123, 0.8943, 0.06942, 0.9816, 0.2174, 0.7726, 0.06129, 0.7584, 0.09032, 0.7015, 0.2174, 0.7726, 0.09032, 0.7015, 0.2261, 0.7091, 0.06129, 0.7584, 0.04495, 0.7022, 0.09032, 0.7015, 0.2375, 0.7233, 0.2174, 0.7726, 0.2261, 0.7091, 0.03509, 0.6197, 0.2261, 0.7091, 0.09032, 0.7015, 0.2261, 0.7091, 0.2534, 0.6746, 0.2375, 0.7233, 0.2261, 0.7091, 0.213, 0.6681, 0.2534, 0.6746, 0.2534, 0.6746, 0.213, 0.6681, 0.2484, 0.6192, 0.213, 0.6681, 0.03509, 0.6197, 0.2484, 0.6192, 0.02843, 0.5732, 0.02118, 0.4829, 0.04466, 0.4685, 0.02843, 0.5732, 0.04466, 0.4685, 0.2067, 0.4844, 0.2655, 0.4692, 0.2563, 0.568, 0.2067, 0.4844, 0.2655, 0.4692, 0.2067, 0.4844, 0.2361, 0.4582, 0.8321, 0.3511, 0.8582, 0.4384, 0.8605, 0.3723, 0.8321, 0.3511, 0.8605, 0.3723, 0.8608, 0.3416, 0.7778, 0.4302, 0.7999, 0.5416, 0.8014, 0.3616, 0.8287, 0.4078, 0.7999, 0.5416, 0.8234, 0.5557, 0.3113, 0.3063, 0.3132, 0.2886, 0.3325, 0.3127, 0.3138, 0.3209, 0.3113, 0.3063, 0.3325, 0.3127, 0.3414, 0.3181, 0.3299, 0.3384, 0.3138, 0.3209, 0.3576, 0.3442, 0.3417, 0.3492, 0.3299, 0.3384, 0.3417, 0.3492, 0.3576, 0.3442, 0.3422, 0.3629, 0.7539, 0.9852, 0.6229, 0.9838, 0.6023, 0.7527, 0.7699, 0.7463, 0.3517, 0.3905, 0.3737, 0.3473, 0.3466, 0.4184, 0.3215, 0.4092, 0.3327, 0.3864, 0.3517, 0.3905, 0.3466, 0.4184, 0.2912, 0.4154, 0.3215, 0.4092, 0.3091, 0.3874, 0.3327, 0.3864, 0.3215, 0.4092, 0.2912, 0.4154, 0.3091, 0.3874, 0.3215, 0.4092, 0.2912, 0.4154, 0.2767, 0.3737, 0.3091, 0.3874, 0.3091, 0.3874, 0.3249, 0.3521, 0.3327, 0.3864, 0.3417, 0.3492, 0.3249, 0.3521, 0.3299, 0.3384, 0.3249, 0.3521, 0.2932, 0.3449, 0.3299, 0.3384, 0.3299, 0.3384, 0.2932, 0.3449, 0.3138, 0.3209, 0.2932, 0.3449, 0.3249, 0.3521, 0.2987, 0.3588, 0.2987, 0.3588, 0.2767, 0.3737, 0.2932, 0.3449, 0.2932, 0.3449, 0.2767, 0.3737, 0.2872, 0.3329, 0.8998, 0.8842, 0.891, 0.8656, 0.9057, 0.8733, 0.9219, 0.8864, 0.938, 0.9097, 0.9223, 0.904, 0.9223, 0.904, 0.938, 0.9097, 0.9268, 0.9211, 0.9268, 0.9211, 0.9149, 0.9174, 0.9223, 0.904, 0.9149, 0.9174, 0.8957, 0.9213, 0.9223, 0.904, 0.9149, 0.9174, 0.9268, 0.9211, 0.8957, 0.9213, 0.9098, 0.9417, 0.8957, 0.9213, 0.9268, 0.9211, 0.9098, 0.9417, 0.9268, 0.9211, 0.9295, 0.9525, 0.8988, 0.962, 0.9098, 0.9417, 0.9295, 0.9525, 0.8988, 0.962, 0.9295, 0.9525, 0.929, 0.9731, 0.929, 0.9731, 0.8903, 0.9866, 0.8988, 0.962, 0.873, 0.9565, 0.8903, 0.9866, 0.8573, 0.9665, 0.8957, 0.9213, 0.9098, 0.9417, 0.8988, 0.962, 0.873, 0.9565, 0.8573, 0.9665, 0.874, 0.9315, 0.874, 0.9315, 0.8573, 0.9665, 0.8641, 0.9009, 0.8957, 0.9213, 0.873, 0.9565, 0.874, 0.9315, 0.8957, 0.9213, 0.874, 0.9315, 0.8791, 0.9177, 0.8727, 0.9069, 0.8791, 0.9177, 0.874, 0.9315, 0.8975, 0.8865, 0.8727, 0.9069, 0.8641, 0.9009, 0.4416, 0.3031, 0.4643, 0.3145, 0.439, 0.3168, 0.439, 0.3168, 0.4643, 0.3145, 0.4598, 0.3337, 0.4792, 0.3198, 0.477, 0.3449, 0.4598, 0.3337, 0.4946, 0.3566, 0.477, 0.3449, 0.4792, 0.3198, 0.4508, 0.3517, 0.4237, 0.3312, 0.439, 0.3168, 0.4237, 0.3312, 0.4128, 0.3329, 0.4348, 0.3208, 0.4179, 0.3445, 0.4128, 0.3329, 0.4237, 0.3312, 0.4179, 0.3445, 0.4237, 0.3312, 0.4331, 0.351, 0.4331, 0.351, 0.4264, 0.3698, 0.4179, 0.3445, 0.4331, 0.351, 0.4508, 0.3517, 0.4264, 0.3698, 0.4179, 0.3445, 0.4264, 0.3698, 0.4014, 0.3892, 0.4269, 0.3958, 0.4384, 0.4235, 0.4181, 0.4167, 0.4626, 0.3961, 0.4628, 0.4235, 0.4384, 0.4235, 0.4626, 0.3961, 0.4384, 0.4235, 0.4269, 0.3958, 0.4626, 0.3961, 0.4269, 0.3958, 0.4502, 0.3839, 0.4628, 0.4235, 0.4626, 0.3961, 0.4902, 0.3944, 0.4508, 0.3517, 0.4502, 0.3839, 0.4264, 0.3698, 0.4502, 0.3839, 0.4508, 0.3517, 0.4725, 0.3626, 0.477, 0.3449, 0.4946, 0.3566, 0.4725, 0.3626, 0.477, 0.3449, 0.4725, 0.3626, 0.4661, 0.3509, 0.4661, 0.3509, 0.4598, 0.3337, 0.477, 0.3449, 0.4661, 0.3509, 0.4725, 0.3626, 0.4508, 0.3517, 0.4661, 0.3509, 0.4508, 0.3517, 0.4598, 0.3337, 0.8584, 0.04087, 0.9682, 0.05824, 0.7846, 0.0481, 0.9682, 0.05824, 0.7555, 0.2394, 0.7846, 0.0481, 0.9636, 0.2429, 0.7555, 0.2394, 0.9682, 0.05824, 0.9435, 0.2691, 0.7555, 0.2394, 0.9636, 0.2429, 0.6379, 0.03175, 0.6573, 0.06179, 0.6258, 0.04076, 0.6266, 0.05598, 0.6573, 0.06179, 0.6486, 0.06127, 0.6573, 0.06179, 0.6488, 0.1311, 0.653, 0.1163, 0.634, 0.0693, 0.6266, 0.05598, 0.6486, 0.06127, 0.634, 0.0693, 0.618, 0.07195, 0.6266, 0.05598, 0.618, 0.07195, 0.634, 0.0693, 0.6377, 0.08399, 0.618, 0.07195, 0.608, 0.03876, 0.6266, 0.05598, 0.608, 0.03876, 0.5826, 0.07143, 0.5773, 0.07131, 0.5826, 0.07143, 0.618, 0.07195, 0.5903, 0.07927, 0.5903, 0.07927, 0.5804, 0.1219, 0.5773, 0.07131, 0.5903, 0.07927, 0.618, 0.07195, 0.6059, 0.1113, 0.6059, 0.1113, 0.6092, 0.1428, 0.5804, 0.1219, 0.63, 0.12, 0.6377, 0.08399, 0.653, 0.1163, 0.653, 0.1163, 0.6377, 0.08399, 0.6573, 0.06179, 0.7133, 0.3373, 0.5905, 0.1784, 0.694, 0.1929, 0.5905, 0.1784, 0.7133, 0.3373, 0.5678, 0.2883, 0.7206, 0.308, 0.7133, 0.3373, 0.694, 0.1929, 0.5678, 0.2883, 0.7132, 0.4099, 0.5638, 0.4097, 0.5638, 0.4097, 0.7295, 0.453, 0.5465, 0.4617, 0.7464, 0.5492, 0.5465, 0.4617, 0.7295, 0.453, 0.5374, 0.549, 0.5202, 0.6173, 0.5211, 0.5813, 0.6749, 0.601, 0.5202, 0.6173, 0.5374, 0.549, 0.5374, 0.549, 0.766, 0.6059, 0.6749, 0.601, 0.6749, 0.601, 0.7553, 0.6693, 0.5733, 0.6998, 0.6749, 0.601, 0.766, 0.6059, 0.7553, 0.6693, 0.5733, 0.6998, 0.7553, 0.6693, 0.7145, 0.7025, 0.195, 0.4094, 0.187, 0.4248, 0.1247, 0.4275, 0.195, 0.4094, 0.2233, 0.4025, 0.187, 0.4248, 0.06127, 0.4166, 0.1951, 0.3842, 0.195, 0.4094, 0.1951, 0.3842, 0.2277, 0.3591, 0.2233, 0.4025, 0.1951, 0.3842, 0.0178, 0.363, 0.2277, 0.3591, 0.02359, 0.3867, 0.06127, 0.4166, 0.02769, 0.4088, 0.0178, 0.363, 0.1951, 0.3842, 0.02359, 0.3867, 0.6023, 0.7527, 0.6229, 0.9838, 0.5727, 0.9324, 0.6023, 0.7527, 0.6913, 0.7313, 0.7699, 0.7463, 0.8116, 0.9531, 0.7959, 0.9829, 0.7539, 0.9852, 0.7539, 0.9852, 0.7699, 0.7463, 0.8116, 0.9531, 0.8105, 0.7737, 0.8116, 0.9531, 0.7699, 0.7463, 0.7699, 0.7463, 0.8094, 0.7421, 0.8105, 0.7737])
me_untitled_002.materials.append(mat_m_column_embers)
me_untitled_002.use_remesh_preserve_volume = False
me_untitled_002.use_remesh_preserve_attributes = False
me_untitled_002.use_mirror_vertex_groups = False
me_untitled_002.update()
me_untitled_002.normals_split_custom_set([tuple(v) for v in zip(*[iter([-0.0378, -0.9984, -0.04201, -0.0378, -0.9984, -0.04201, -0.0378, -0.9984, -0.04201, 0.4954, -0.8679, 0.03685, 0.4954, -0.8679, 0.03685, 0.4954, -0.8679, 0.03685, 0.0051, -0.9998, -0.02008, 0.0051, -0.9998, -0.02008, 0.0051, -0.9998, -0.02008, 0.7125, -0.6284, 0.3122, 0.7125, -0.6284, 0.3122, 0.7125, -0.6284, 0.3122, 0.03068, -0.9975, 0.06336, 0.03068, -0.9975, 0.06336, 0.03068, -0.9975, 0.06336, -0.003929, -0.9999, 0.009872, -0.003929, -0.9999, 0.009872, -0.003929, -0.9999, 0.009872, -0.0157, -0.5049, -0.863, -0.0157, -0.5049, -0.863, -0.0157, -0.5049, -0.863, -0.8504, -0.4734, -0.2295, -0.8504, -0.4734, -0.2295, -0.8504, -0.4734, -0.2295, -0.993, 0.09853, 0.06581, -0.993, 0.09853, 0.06581, -0.993, 0.09853, 0.06581, -0.7754, 0.1206, 0.6198, -0.7754, 0.1206, 0.6198, -0.7754, 0.1206, 0.6198, 0.9869, 0.01333, 0.161, 0.9869, 0.01333, 0.161, 0.9869, 0.01333, 0.161, 0.8371, -0.009473, -0.5469, 0.8371, -0.009473, -0.5469, 0.8371, -0.009473, -0.5469, 0.739, 0.03555, -0.6728, 0.739, 0.03555, -0.6728, 0.739, 0.03555, -0.6728, 0.4457, -0.3274, -0.8332, 0.4457, -0.3274, -0.8332, 0.4457, -0.3274, -0.8332, 0.6241, 0.03525, -0.7805, 0.6241, 0.03525, -0.7805, 0.6241, 0.03525, -0.7805, 0.5879, -0.3919, -0.7077, 0.5879, -0.3919, -0.7077, 0.5879, -0.3919, -0.7077, 0.5778, 0.02767, -0.8157, 0.5778, 0.02767, -0.8157, 0.5778, 0.02767, -0.8157, -0.9924, 0.1067, 0.06073, -0.9924, 0.1067, 0.06073, -0.9924, 0.1067, 0.06073, -0.7407, 0.1054, 0.6635, -0.7407, 0.1054, 0.6635, -0.7407, 0.1054, 0.6635, -0.9971, -0.01333, 0.07447, -0.9971, -0.01333, 0.07447, -0.9971, -0.01333, 0.07447, -0.8887, -0.02138, 0.458, -0.8887, -0.02138, 0.458, -0.8887, -0.02138, 0.458, -0.8772, -0.01505, 0.48, -0.8772, -0.01505, 0.48, -0.8772, -0.01505, 0.48, -0.9999, -0.002605, 0.01611, -0.9999, -0.002605, 0.01611, -0.9999, -0.002605, 0.01611, -0.9969, -0.07808, 0.0007281, -0.9969, -0.07808, 0.0007281, -0.9969, -0.07808, 0.0007281, -0.9998, 0.01929, -0.009786, -0.9998, 0.01929, -0.009786, -0.9998, 0.01929, -0.009786, -0.8531, -0.005336, 0.5216, -0.8531, -0.005336, 0.5216, -0.8531, -0.005336, 0.5216, -1.0, 0.002018, -0.008505, -1.0, 0.002018, -0.008505, -1.0, 0.002018, -0.008505, -0.00369, 1.0, -0.007009, -0.00369, 1.0, -0.007009, -0.00369, 1.0, -0.007009, -0.01695, 0.9998, 0.01294, -0.01695, 0.9998, 0.01294, -0.01695, 0.9998, 0.01294, 0.1614, 0.9825, 0.09271, 0.1614, 0.9825, 0.09271, 0.1614, 0.9825, 0.09271, -0.006374, 0.9999, 0.01134, -0.006374, 0.9999, 0.01134, -0.006374, 0.9999, 0.01134, -0.5754, 0.4754, 0.6655, -0.5754, 0.4754, 0.6655, -0.5754, 0.4754, 0.6655, -0.0111, 0.8438, 0.5366, -0.0111, 0.8438, 0.5366, -0.0111, 0.8438, 0.5366, 0.009757, 0.7802, 0.6255, 0.009757, 0.7802, 0.6255, 0.009757, 0.7802, 0.6255, 0.7239, 0.6887, -0.03993, 0.7239, 0.6887, -0.03993, 0.7239, 0.6887, -0.03993, -0.0009857, 0.9988, 0.04922, -0.0009857, 0.9988, 0.04922, -0.0009857, 0.9988, 0.04922, -0.02937, 0.9269, -0.3742, -0.02937, 0.9269, -0.3742, -0.02937, 0.9269, -0.3742, -0.1176, -0.9738, 0.1945, -0.1176, -0.9738, 0.1945, -0.1176, -0.9738, 0.1945, -0.04319, -0.78, -0.6243, -0.04319, -0.78, -0.6243, -0.04319, -0.78, -0.6243, -0.6813, -0.4808, -0.5519, -0.6813, -0.4808, -0.5519, -0.6813, -0.4808, -0.5519, -0.1756, -0.3429, -0.9228, -0.1756, -0.3429, -0.9228, -0.1756, -0.3429, -0.9228, 0.04983, -0.546, -0.8363, 0.04983, -0.546, -0.8363, 0.04983, -0.546, -0.8363, -0.02675, -0.7678, -0.6401, -0.02675, -0.7678, -0.6401, -0.02675, -0.7678, -0.6401, 0.03546, -0.9969, -0.07006, 0.03546, -0.9969, -0.07006, 0.03546, -0.9969, -0.07006, 0.07058, -0.5755, 0.8147, 0.07058, -0.5755, 0.8147, 0.07058, -0.5755, 0.8147, 0.02619, -0.9994, 0.02286, 0.02619, -0.9994, 0.02286, 0.02619, -0.9994, 0.02286, -0.6089, -0.07341, -0.7899, -0.6089, -0.07341, -0.7899, -0.6089, -0.07341, -0.7899, 0.3959, 0.912, -0.1072, 0.3959, 0.912, -0.1072, 0.3959, 0.912, -0.1072, 0.3644, 0.5293, -0.7662, 0.3644, 0.5293, -0.7662, 0.3644, 0.5293, -0.7662, -0.2394, 0.9081, -0.3436, -0.2394, 0.9081, -0.3436, -0.2394, 0.9081, -0.3436, 0.7092, 0.7017, 0.06785, 0.7092, 0.7017, 0.06785, 0.7092, 0.7017, 0.06785, 0.5202, 0.5087, 0.686, 0.5202, 0.5087, 0.686, 0.5202, 0.5087, 0.686, 0.9753, 0.0883, -0.2023, 0.9753, 0.0883, -0.2023, 0.9753, 0.0883, -0.2023, 0.3414, -0.9395, -0.02819, 0.3414, -0.9395, -0.02819, 0.3414, -0.9395, -0.02819, 0.8037, -0.5113, -0.3044, 0.8037, -0.5113, -0.3044, 0.8037, -0.5113, -0.3044, 0.1965, 0.4636, -0.864, 0.1965, 0.4636, -0.864, 0.1965, 0.4636, -0.864, -0.06122, -0.6408, -0.7653, -0.06122, -0.6408, -0.7653, -0.06122, -0.6408, -0.7653, -0.6992, 0.2202, -0.6802, -0.6992, 0.2202, -0.6802, -0.6992, 0.2202, -0.6802, -0.9337, 0.2791, -0.2243, -0.9337, 0.2791, -0.2243, -0.9337, 0.2791, -0.2243, -0.9335, -0.3583, -0.01022, -0.9335, -0.3583, -0.01022, -0.9335, -0.3583, -0.01022, 0.3841, 0.5923, 0.7083, 0.3841, 0.5923, 0.7083, 0.3841, 0.5923, 0.7083, 0.3138, 0.9475, 0.06196, 0.3138, 0.9475, 0.06196, 0.3138, 0.9475, 0.06196, 0.8235, 0.452, -0.3429, 0.8235, 0.452, -0.3429, 0.8235, 0.452, -0.3429, 0.7563, 0.4993, 0.4227, 0.7563, 0.4993, 0.4227, 0.7563, 0.4993, 0.4227, 0.5033, 0.7747, -0.3828, 0.5033, 0.7747, -0.3828, 0.5033, 0.7747, -0.3828, -0.4731, 0.7968, -0.3757, -0.4731, 0.7968, -0.3757, -0.4731, 0.7968, -0.3757, -0.8409, 0.00557, -0.5412, -0.8409, 0.00557, -0.5412, -0.8409, 0.00557, -0.5412, -0.6291, 0.7515, 0.1985, -0.6291, 0.7515, 0.1985, -0.6291, 0.7515, 0.1985, 0.4076, 0.8907, -0.2014, 0.4076, 0.8907, -0.2014, 0.4076, 0.8907, -0.2014, -0.4074, 0.8989, 0.1612, -0.4074, 0.8989, 0.1612, -0.4074, 0.8989, 0.1612, -0.2056, 0.8646, 0.4584, -0.2056, 0.8646, 0.4584, -0.2056, 0.8646, 0.4584, -0.8167, 0.5532, 0.1643, -0.8167, 0.5532, 0.1643, -0.8167, 0.5532, 0.1643, -0.794, -0.6072, -0.02972, -0.794, -0.6072, -0.02972, -0.794, -0.6072, -0.02972, -0.4391, -0.897, 0.05056, -0.4391, -0.897, 0.05056, -0.4391, -0.897, 0.05056, -0.1675, -0.9659, -0.1973, -0.1675, -0.9659, -0.1973, -0.1675, -0.9659, -0.1973, -0.1192, -0.008265, 0.9928, -0.1192, -0.008265, 0.9928, -0.1192, -0.008265, 0.9928, 0.8416, -0.4401, -0.3131, 0.8416, -0.4401, -0.3131, 0.8416, -0.4401, -0.3131, 0.964, -0.09205, 0.2496, 0.964, -0.09205, 0.2496, 0.964, -0.09205, 0.2496, -0.2303, -0.6529, -0.7216, -0.2303, -0.6529, -0.7216, -0.2303, -0.6529, -0.7216, 0.2598, -0.9433, -0.2068, 0.2598, -0.9433, -0.2068, 0.2598, -0.9433, -0.2068, -0.01829, -0.9083, -0.4178, -0.01829, -0.9083, -0.4178, -0.01829, -0.9083, -0.4178, 0.01416, -0.2909, -0.9567, 0.01416, -0.2909, -0.9567, 0.01416, -0.2909, -0.9567, -0.7569, -0.002242, -0.6535, -0.7569, -0.002242, -0.6535, -0.7569, -0.002242, -0.6535, -0.5497, -0.7909, -0.2688, -0.5497, -0.7909, -0.2688, -0.5497, -0.7909, -0.2688, -0.8692, 0.0172, 0.4941, -0.8692, 0.0172, 0.4941, -0.8692, 0.0172, 0.4941, -0.8582, -0.4779, -0.1875, -0.8582, -0.4779, -0.1875, -0.8582, -0.4779, -0.1875, -0.3724, -0.9067, -0.1982, -0.3724, -0.9067, -0.1982, -0.3724, -0.9067, -0.1982, -0.04324, -0.9094, 0.4136, -0.04324, -0.9094, 0.4136, -0.04324, -0.9094, 0.4136, -0.2655, -0.6218, 0.7368, -0.2655, -0.6218, 0.7368, -0.2655, -0.6218, 0.7368, 0.2058, -0.3396, 0.9178, 0.2058, -0.3396, 0.9178, 0.2058, -0.3396, 0.9178, 0.5262, -0.4651, 0.7119, 0.5262, -0.4651, 0.7119, 0.5262, -0.4651, 0.7119, 0.5327, -0.8137, 0.2326, 0.5327, -0.8137, 0.2326, 0.5327, -0.8137, 0.2326, 0.6655, 0.7423, 0.07755, 0.6655, 0.7423, 0.07755, 0.6655, 0.7423, 0.07755, 0.9997, 0.01468, -0.0205, 0.9997, 0.01468, -0.0205, 0.9997, 0.01468, -0.0205, 0.8776, -0.02341, 0.4789, 0.8776, -0.02341, 0.4789, 0.8776, -0.02341, 0.4789, 0.998, -0.0281, 0.05664, 0.998, -0.0281, 0.05664, 0.998, -0.0281, 0.05664, 0.86, -0.03039, 0.5094, 0.86, -0.03039, 0.5094, 0.86, -0.03039, 0.5094, 0.9953, 0.0863, -0.04346, 0.9953, 0.0863, -0.04346, 0.9953, 0.0863, -0.04346, 1.0, 0.004936, -0.002107, 1.0, 0.004936, -0.002107, 1.0, 0.004936, -0.002107, 0.4129, -0.4413, -0.7967, 0.4129, -0.4413, -0.7967, 0.4129, -0.4413, -0.7967, -0.0004254, 0.5653, -0.8249, -0.0004254, 0.5653, -0.8249, -0.0004254, 0.5653, -0.8249, -0.003292, 0.7609, -0.6489, -0.003292, 0.7609, -0.6489, -0.003292, 0.7609, -0.6489, 0.4662, 0.7258, -0.5058, 0.4662, 0.7258, -0.5058, 0.4662, 0.7258, -0.5058, 0.003964, 0.752, 0.6591, 0.003964, 0.752, 0.6591, 0.003964, 0.752, 0.6591, -0.8443, -0.1627, -0.5106, -0.8443, -0.1627, -0.5106, -0.8443, -0.1627, -0.5106, -0.894, -0.3841, -0.2306, -0.894, -0.3841, -0.2306, -0.894, -0.3841, -0.2306, 0.1083, -0.9927, 0.05355, 0.1083, -0.9927, 0.05355, 0.1083, -0.9927, 0.05355, -0.3401, -0.7745, 0.5334, -0.3401, -0.7745, 0.5334, -0.3401, -0.7745, 0.5334, -0.009219, -1.0, 0.0009667, -0.009219, -1.0, 0.0009667, -0.009219, -1.0, 0.0009667, 0.9914, 0.001395, 0.1311, 0.9914, 0.001395, 0.1311, 0.9914, 0.001395, 0.1311, 0.9914, 0.001395, 0.1311, 0.02044, -0.8919, 0.4518, 0.02044, -0.8919, 0.4518, 0.02044, -0.8919, 0.4518, 0.0007848, -0.8582, 0.5134, 0.0007848, -0.8582, 0.5134, 0.0007848, -0.8582, 0.5134, 0.7699, -0.5973, 0.2248, 0.7699, -0.5973, 0.2248, 0.7699, -0.5973, 0.2248, -0.002677, -0.9999, -0.01068, -0.002677, -0.9999, -0.01068, -0.002677, -0.9999, -0.01068, 0.0288, -0.7994, 0.6001, 0.0288, -0.7994, 0.6001, 0.0288, -0.7994, 0.6001, -0.02697, -0.7109, 0.7027, -0.02697, -0.7109, 0.7027, -0.02697, -0.7109, 0.7027, -0.02561, -0.8691, 0.4939, -0.02561, -0.8691, 0.4939, -0.02561, -0.8691, 0.4939, -0.01924, -0.9994, 0.02759, -0.01924, -0.9994, 0.02759, -0.01924, -0.9994, 0.02759, 0.07192, -0.9954, 0.06294, 0.07192, -0.9954, 0.06294, 0.07192, -0.9954, 0.06294, 0.07264, -0.9953, 0.06429, 0.07264, -0.9953, 0.06429, 0.07264, -0.9953, 0.06429, -0.3715, 0.06812, -0.9259, -0.3715, 0.06812, -0.9259, -0.3715, 0.06812, -0.9259, -0.8022, -0.02097, -0.5967, -0.8022, -0.02097, -0.5967, -0.8022, -0.02097, -0.5967, -0.7876, 0.009593, -0.6161, -0.7876, 0.009593, -0.6161, -0.7876, 0.009593, -0.6161, -0.674, -0.02238, -0.7384, -0.674, -0.02238, -0.7384, -0.674, -0.02238, -0.7384, -0.9989, -0.04456, -0.0112, -0.9989, -0.04456, -0.0112, -0.9989, -0.04456, -0.0112, -0.9783, -0.005096, -0.2072, -0.9783, -0.005096, -0.2072, -0.9783, -0.005096, -0.2072, -0.586, 0.01428, 0.8102, -0.586, 0.01428, 0.8102, -0.586, 0.01428, 0.8102, 0.2132, 0.9752, -0.05894, 0.2132, 0.9752, -0.05894, 0.2132, 0.9752, -0.05894, 0.2132, 0.9752, -0.05894, 0.9976, -0.01713, -0.06676, 0.9976, -0.01713, -0.06676, 0.9976, -0.01713, -0.06676, 0.8182, 0.292, -0.4953, 0.8182, 0.292, -0.4953, 0.8182, 0.292, -0.4953, -0.9266, 0.3584, -0.114, -0.9266, 0.3584, -0.114, -0.9266, 0.3584, -0.114, -0.9978, -0.02075, 0.06235, -0.9978, -0.02075, 0.06235, -0.9978, -0.02075, 0.06235, -0.9925, 0.08969, 0.08316, -0.9925, 0.08969, 0.08316, -0.9925, 0.08969, 0.08316, -0.8319, -0.01498, 0.5548, -0.8319, -0.01498, 0.5548, -0.8319, -0.01498, 0.5548, -0.9919, -0.118, -0.04636, -0.9919, -0.118, -0.04636, -0.9919, -0.118, -0.04636, -0.9999, -0.009416, 0.01189, -0.9999, -0.009416, 0.01189, -0.9999, -0.009416, 0.01189, -0.7951, 0.05632, -0.6038, -0.7951, 0.05632, -0.6038, -0.7951, 0.05632, -0.6038, -0.6, 0.7989, 0.04264, -0.6, 0.7989, 0.04264, -0.6, 0.7989, 0.04264, 0.0339, 0.9973, -0.06484, 0.0339, 0.9973, -0.06484, 0.0339, 0.9973, -0.06484, -0.004452, 0.9999, -0.01216, -0.004452, 0.9999, -0.01216, -0.004452, 0.9999, -0.01216, -0.006675, 0.867, 0.4983, -0.006675, 0.867, 0.4983, -0.006675, 0.867, 0.4983, -0.01619, 0.8766, 0.481, -0.01619, 0.8766, 0.481, -0.01619, 0.8766, 0.481, 0.1052, 0.8964, 0.4305, 0.1052, 0.8964, 0.4305, 0.1052, 0.8964, 0.4305, -0.4031, 0.7628, 0.5055, -0.4031, 0.7628, 0.5055, -0.4031, 0.7628, 0.5055, -0.03732, 0.9975, -0.05926, -0.03732, 0.9975, -0.05926, -0.03732, 0.9975, -0.05926, -0.7007, 0.6779, -0.2222, -0.7007, 0.6779, -0.2222, -0.7007, 0.6779, -0.2222, -0.6025, 0.7426, -0.2925, -0.6025, 0.7426, -0.2925, -0.6025, 0.7426, -0.2925, -0.5638, 0.712, 0.4186, -0.5638, 0.712, 0.4186, -0.5638, 0.712, 0.4186, -0.0005798, 0.9994, 0.0345, -0.0005798, 0.9994, 0.0345, -0.0005798, 0.9994, 0.0345, 0.208, 0.9739, -0.09083, 0.208, 0.9739, -0.09083, 0.208, 0.9739, -0.09083, 0.03252, 0.9991, -0.0275, 0.03252, 0.9991, -0.0275, 0.03252, 0.9991, -0.0275, -0.1453, 0.9886, -0.03878, -0.1453, 0.9886, -0.03878, -0.1453, 0.9886, -0.03878, -0.1097, 0.9445, -0.3096, -0.1097, 0.9445, -0.3096, -0.1097, 0.9445, -0.3096, -0.0677, -0.9968, 0.04365, -0.0677, -0.9968, 0.04365, -0.0677, -0.9968, 0.04365, -0.3157, -0.9315, 0.1808, -0.3157, -0.9315, 0.1808, -0.3157, -0.9315, 0.1808, -0.02676, -0.8055, -0.592, -0.02676, -0.8055, -0.592, -0.02676, -0.8055, -0.592, 0.002593, -0.8247, -0.5656, 0.002593, -0.8247, -0.5656, 0.002593, -0.8247, -0.5656, -0.5027, -0.2398, -0.8306, -0.5027, -0.2398, -0.8306, -0.5027, -0.2398, -0.8306, -0.2515, -0.417, -0.8734, -0.2515, -0.417, -0.8734, -0.2515, -0.417, -0.8734, 0.8693, -0.005169, -0.4943, 0.8693, -0.005169, -0.4943, 0.8693, -0.005169, -0.4943, 0.8512, 0.4536, 0.2642, 0.8512, 0.4536, 0.2642, 0.8512, 0.4536, 0.2642, 0.5619, -0.3002, -0.7708, 0.5619, -0.3002, -0.7708, 0.5619, -0.3002, -0.7708, 0.01207, -0.00178, -0.9999, 0.01207, -0.00178, -0.9999, 0.01207, -0.00178, -0.9999, 0.01207, -0.00178, -0.9999, -0.2864, 0.9508, 0.1179, -0.2864, 0.9508, 0.1179, -0.2864, 0.9508, 0.1179, 0.5679, 0.4892, 0.662, 0.5679, 0.4892, 0.662, 0.5679, 0.4892, 0.662, -0.01582, -0.1183, 0.9929, -0.01582, -0.1183, 0.9929, -0.01582, -0.1183, 0.9929, 0.8086, -0.164, 0.565, 0.8086, -0.164, 0.565, 0.8086, -0.164, 0.565, 0.5097, -0.5169, 0.6877, 0.5097, -0.5169, 0.6877, 0.5097, -0.5169, 0.6877, 0.2605, -0.9547, 0.1437, 0.2605, -0.9547, 0.1437, 0.2605, -0.9547, 0.1437, 0.9705, -0.2025, -0.1308, 0.9705, -0.2025, -0.1308, 0.9705, -0.2025, -0.1308, 0.6463, 0.7606, 0.06057, 0.6463, 0.7606, 0.06057, 0.6463, 0.7606, 0.06057, 0.8191, -0.4315, -0.3779, 0.8191, -0.4315, -0.3779, 0.8191, -0.4315, -0.3779, 0.9057, -0.4135, -0.09332, 0.9057, -0.4135, -0.09332, 0.9057, -0.4135, -0.09332, 0.8471, -0.5036, -0.1699, 0.8471, -0.5036, -0.1699, 0.8471, -0.5036, -0.1699, 0.437, -0.8882, 0.1421, 0.437, -0.8882, 0.1421, 0.437, -0.8882, 0.1421, -0.5248, -0.7767, -0.3484, -0.5248, -0.7767, -0.3484, -0.5248, -0.7767, -0.3484, 0.2746, -0.5947, -0.7556, 0.2746, -0.5947, -0.7556, 0.2746, -0.5947, -0.7556, -0.8427, -0.0507, -0.536, -0.8427, -0.0507, -0.536, -0.8427, -0.0507, -0.536, -0.9273, 0.2866, -0.2409, -0.9273, 0.2866, -0.2409, -0.9273, 0.2866, -0.2409, -0.08047, 0.9879, -0.1329, -0.08047, 0.9879, -0.1329, -0.08047, 0.9879, -0.1329, -0.7912, 0.4424, 0.4222, -0.7912, 0.4424, 0.4222, -0.7912, 0.4424, 0.4222, -0.1766, 0.2068, -0.9623, -0.1766, 0.2068, -0.9623, -0.1766, 0.2068, -0.9623, -0.5314, 0.6991, -0.4785, -0.5314, 0.6991, -0.4785, -0.5314, 0.6991, -0.4785, -0.8217, 0.539, -0.1854, -0.8217, 0.539, -0.1854, -0.8217, 0.539, -0.1854, -0.6121, 0.6691, 0.4215, -0.6121, 0.6691, 0.4215, -0.6121, 0.6691, 0.4215, -0.6157, 0.5982, 0.5129, -0.6157, 0.5982, 0.5129, -0.6157, 0.5982, 0.5129, -0.308, 0.3985, 0.8639, -0.308, 0.3985, 0.8639, -0.308, 0.3985, 0.8639, 0.6198, 0.3879, 0.6822, 0.6198, 0.3879, 0.6822, 0.6198, 0.3879, 0.6822, 0.1408, 0.9886, 0.05332, 0.1408, 0.9886, 0.05332, 0.1408, 0.9886, 0.05332, 0.9324, 0.3558, -0.06414, 0.9324, 0.3558, -0.06414, 0.9324, 0.3558, -0.06414, 0.9556, 0.2577, -0.143, 0.9556, 0.2577, -0.143, 0.9556, 0.2577, -0.143, 0.3041, 0.9501, 0.06948, 0.3041, 0.9501, 0.06948, 0.3041, 0.9501, 0.06948, 0.3607, 0.2174, -0.907, 0.3607, 0.2174, -0.907, 0.3607, 0.2174, -0.907, -0.5395, 0.7401, -0.4015, -0.5395, 0.7401, -0.4015, -0.5395, 0.7401, -0.4015, 0.6756, 0.4753, -0.5636, 0.6756, 0.4753, -0.5636, 0.6756, 0.4753, -0.5636, 0.6528, 0.2291, -0.722, 0.6528, 0.2291, -0.722, 0.6528, 0.2291, -0.722, -0.3336, -0.3525, -0.8743, -0.3336, -0.3525, -0.8743, -0.3336, -0.3525, -0.8743, -0.2836, -0.5977, -0.7499, -0.2836, -0.5977, -0.7499, -0.2836, -0.5977, -0.7499, 0.3115, -0.8331, -0.4571, 0.3115, -0.8331, -0.4571, 0.3115, -0.8331, -0.4571, -0.7911, 0.5357, -0.2952, -0.7911, 0.5357, -0.2952, -0.7911, 0.5357, -0.2952, -0.06862, 0.8419, -0.5352, -0.06862, 0.8419, -0.5352, -0.06862, 0.8419, -0.5352, -0.04139, 0.7339, -0.678, -0.04139, 0.7339, -0.678, -0.04139, 0.7339, -0.678, -0.9463, 0.2868, -0.1493, -0.9463, 0.2868, -0.1493, -0.9463, 0.2868, -0.1493, -0.823, 0.05642, -0.5652, -0.823, 0.05642, -0.5652, -0.823, 0.05642, -0.5652, -0.352, 0.5008, -0.7907, -0.352, 0.5008, -0.7907, -0.352, 0.5008, -0.7907, -0.2559, 0.9663, -0.02916, -0.2559, 0.9663, -0.02916, -0.2559, 0.9663, -0.02916, -0.3955, 0.283, 0.8738, -0.3955, 0.283, 0.8738, -0.3955, 0.283, 0.8738, -0.4859, -0.2443, 0.8392, -0.4859, -0.2443, 0.8392, -0.4859, -0.2443, 0.8392, -0.6399, -0.01366, 0.7683, -0.6399, -0.01366, 0.7683, -0.6399, -0.01366, 0.7683, -0.7102, 0.008001, 0.704, -0.7102, 0.008001, 0.704, -0.7102, 0.008001, 0.704, -0.2559, -0.8424, 0.4742, -0.2559, -0.8424, 0.4742, -0.2559, -0.8424, 0.4742, -0.908, 0.3583, -0.217, -0.908, 0.3583, -0.217, -0.908, 0.3583, -0.217, -0.8696, -0.4375, -0.2287, -0.8696, -0.4375, -0.2287, -0.8696, -0.4375, -0.2287, -0.1457, -0.9851, 0.09115, -0.1457, -0.9851, 0.09115, -0.1457, -0.9851, 0.09115, -0.8367, 0.252, -0.4863, -0.8367, 0.252, -0.4863, -0.8367, 0.252, -0.4863, -0.9447, -0.2338, 0.2302, -0.9447, -0.2338, 0.2302, -0.9447, -0.2338, 0.2302, -0.111, -0.3012, -0.9471, -0.111, -0.3012, -0.9471, -0.111, -0.3012, -0.9471, -0.5381, -0.8322, 0.1335, -0.5381, -0.8322, 0.1335, -0.5381, -0.8322, 0.1335, 0.02377, -0.3111, 0.9501, 0.02377, -0.3111, 0.9501, 0.02377, -0.3111, 0.9501, -0.002341, 0.003435, 1.0, -0.002341, 0.003435, 1.0, -0.002341, 0.003435, 1.0, -0.009297, -0.003997, 0.9999, -0.009297, -0.003997, 0.9999, -0.009297, -0.003997, 0.9999, 0.02082, 0.3853, 0.9225, 0.02082, 0.3853, 0.9225, 0.02082, 0.3853, 0.9225, 0.5601, 0.4221, -0.7129, 0.5601, 0.4221, -0.7129, 0.5601, 0.4221, -0.7129, 0.1873, 0.3605, -0.9137, 0.1873, 0.3605, -0.9137, 0.1873, 0.3605, -0.9137, 0.8058, 0.5864, 0.08218, 0.8058, 0.5864, 0.08218, 0.8058, 0.5864, 0.08218, 0.4373, -0.8647, 0.2469, 0.4373, -0.8647, 0.2469, 0.4373, -0.8647, 0.2469, 0.7844, -0.5996, 0.1589, 0.7844, -0.5996, 0.1589, 0.7844, -0.5996, 0.1589, 0.4946, -0.09129, -0.8643, 0.4946, -0.09129, -0.8643, 0.4946, -0.09129, -0.8643, 0.07611, -0.8435, -0.5318, 0.07611, -0.8435, -0.5318, 0.07611, -0.8435, -0.5318, -0.721, 0.08261, -0.688, -0.721, 0.08261, -0.688, -0.721, 0.08261, -0.688, -0.5824, -0.8048, -0.1144, -0.5824, -0.8048, -0.1144, -0.5824, -0.8048, -0.1144, -0.8933, -0.3768, -0.2449, -0.8933, -0.3768, -0.2449, -0.8933, -0.3768, -0.2449, -0.581, -0.7463, -0.3247, -0.581, -0.7463, -0.3247, -0.581, -0.7463, -0.3247, -0.7079, -0.3547, 0.6108, -0.7079, -0.3547, 0.6108, -0.7079, -0.3547, 0.6108, 0.6192, -0.7428, 0.2545, 0.6192, -0.7428, 0.2545, 0.6192, -0.7428, 0.2545, 0.9694, -0.2322, -0.08036, 0.9694, -0.2322, -0.08036, 0.9694, -0.2322, -0.08036, 0.9996, -0.02064, 0.0187, 0.9996, -0.02064, 0.0187, 0.9996, -0.02064, 0.0187, 0.9999, 0.01247, -0.00995, 0.9999, 0.01247, -0.00995, 0.9999, 0.01247, -0.00995, 0.4715, -0.8817, 0.01982, 0.4715, -0.8817, 0.01982, 0.4715, -0.8817, 0.01982, 0.999, -0.02494, 0.0367, 0.999, -0.02494, 0.0367, 0.999, -0.02494, 0.0367, 0.8988, -0.01361, 0.4382, 0.8988, -0.01361, 0.4382, 0.8988, -0.01361, 0.4382, 0.9954, -0.04197, 0.08666, 0.9954, -0.04197, 0.08666, 0.9954, -0.04197, 0.08666, 0.5298, 0.5969, 0.6026, 0.5298, 0.5969, 0.6026, 0.5298, 0.5969, 0.6026, 0.8457, 0.007786, 0.5335, 0.8457, 0.007786, 0.5335, 0.8457, 0.007786, 0.5335, 0.7356, -0.0495, 0.6756, 0.7356, -0.0495, 0.6756, 0.7356, -0.0495, 0.6756, 1.0, 0.001234, -0.005544, 1.0, 0.001234, -0.005544, 1.0, 0.001234, -0.005544, 0.9601, -0.1786, 0.2153, 0.9601, -0.1786, 0.2153, 0.9601, -0.1786, 0.2153, 0.9884, -0.02488, -0.1497, 0.9884, -0.02488, -0.1497, 0.9884, -0.02488, -0.1497, 0.4698, 0.4013, -0.7863, 0.4698, 0.4013, -0.7863, 0.4698, 0.4013, -0.7863, 0.2975, 0.3528, -0.8872, 0.2975, 0.3528, -0.8872, 0.2975, 0.3528, -0.8872, -0.03114, 0.8097, -0.586, -0.03114, 0.8097, -0.586, -0.03114, 0.8097, -0.586, 0.398, 0.7197, -0.5688, 0.398, 0.7197, -0.5688, 0.398, 0.7197, -0.5688, 0.03218, 0.9886, 0.1473, 0.03218, 0.9886, 0.1473, 0.03218, 0.9886, 0.1473, -0.4916, 0.2364, -0.8381, -0.4916, 0.2364, -0.8381, -0.4916, 0.2364, -0.8381, -0.001306, 0.9826, -0.1859, -0.001306, 0.9826, -0.1859, -0.001306, 0.9826, -0.1859, 0.03244, -0.0801, -0.9963, 0.03244, -0.0801, -0.9963, 0.03244, -0.0801, -0.9963, -0.2286, 0.009264, -0.9735, -0.2286, 0.009264, -0.9735, -0.2286, 0.009264, -0.9735, 0.4224, 0.3154, -0.8498, 0.4224, 0.3154, -0.8498, 0.4224, 0.3154, -0.8498, 0.005251, -0.003893, -1.0, 0.005251, -0.003893, -1.0, 0.005251, -0.003893, -1.0, 0.01808, -0.0642, -0.9978, 0.01808, -0.0642, -0.9978, 0.01808, -0.0642, -0.9978, -0.4209, 0.2956, -0.8576, -0.4209, 0.2956, -0.8576, -0.4209, 0.2956, -0.8576])] * 3)])

# ---- objects
ob_column_square_1 = bpy.data.objects.new('column_square_1', None)
ob_column_square_1_lod0 = bpy.data.objects.new('column_square_1_LOD0', me_untitled_002)
ob_camera = bpy.data.objects.new('Camera', cam_camera)

# ---- transforms, parenting, visibility, modifiers, constraints
ob_column_square_1.location = (0.003309, 0.002596, 0.6457)
ob_column_square_1.scale = (0.0254, 0.0254, 0.0254)
ob_column_square_1.empty_image_offset = (0.0, 0.0)
ob_column_square_1.color = (0.8, 0.8, 0.8, 1.0)
ob_column_square_1.lineart.crease_threshold = 0.0
ob_column_square_1_lod0.parent = ob_column_square_1
ob_column_square_1_lod0.location = (-0.1303, -0.1022, -25.42)
ob_column_square_1_lod0.scale = (0.3937, 0.3937, 0.3937)
ob_column_square_1_lod0.color = (0.8, 0.8, 0.8, 1.0)
ob_column_square_1_lod0.lineart.crease_threshold = 0.0
ob_camera.location = (7.481, -6.508, 5.344)
ob_camera.rotation_euler = (1.109, 0.0, 0.8149)
ob_camera.lock_rotations_4d = False
ob_camera.empty_display_type = 'ARROWS'
ob_camera.color = (0.0, 0.0, 0.0, 0.0)
ob_camera.display_type = 'WIRE'
ob_camera.lineart.crease_threshold = 0.0

# ---- collection membership
col_collection_1.objects.link(ob_column_square_1)
col_collection_1.objects.link(ob_column_square_1_lod0)
col_collection_1.objects.link(ob_camera)

# ---- scene / render settings (as saved in the file)
scene.camera = ob_camera
scene.frame_start = 1; scene.frame_end = 250; scene.frame_set(1)
scene.render.engine = 'CYCLES'
scene.render.resolution_percentage = 50
scene.render.fps = 30
scene.render.dither_intensity = 0.0
scene.cycles.use_denoising = False
scene.cycles.samples = 128
scene.cycles.sampling_pattern = 'TABULATED_SOBOL'
scene.cycles.use_adaptive_sampling = False
scene.cycles.use_light_tree = False
scene.cycles.blur_glossy = 0.0
scene.cycles.sample_clamp_indirect = 0.0
scene.view_settings.view_transform = 'Standard'
bpy.context.view_layer.update()

# ---- added for rendering (the .blend has no usable light): sun
light_auto_sun = bpy.data.lights.new('AutoSun', 'SUN')
light_auto_sun.energy = 3.0
light_auto_sun.angle = 0.0523599
ob_auto_sun = bpy.data.objects.new('AutoSun', light_auto_sun)
scene.collection.objects.link(ob_auto_sun)
ob_auto_sun.rotation_euler = (0.872665, 0.174533, 0.523599)
bpy.context.view_layer.update()
